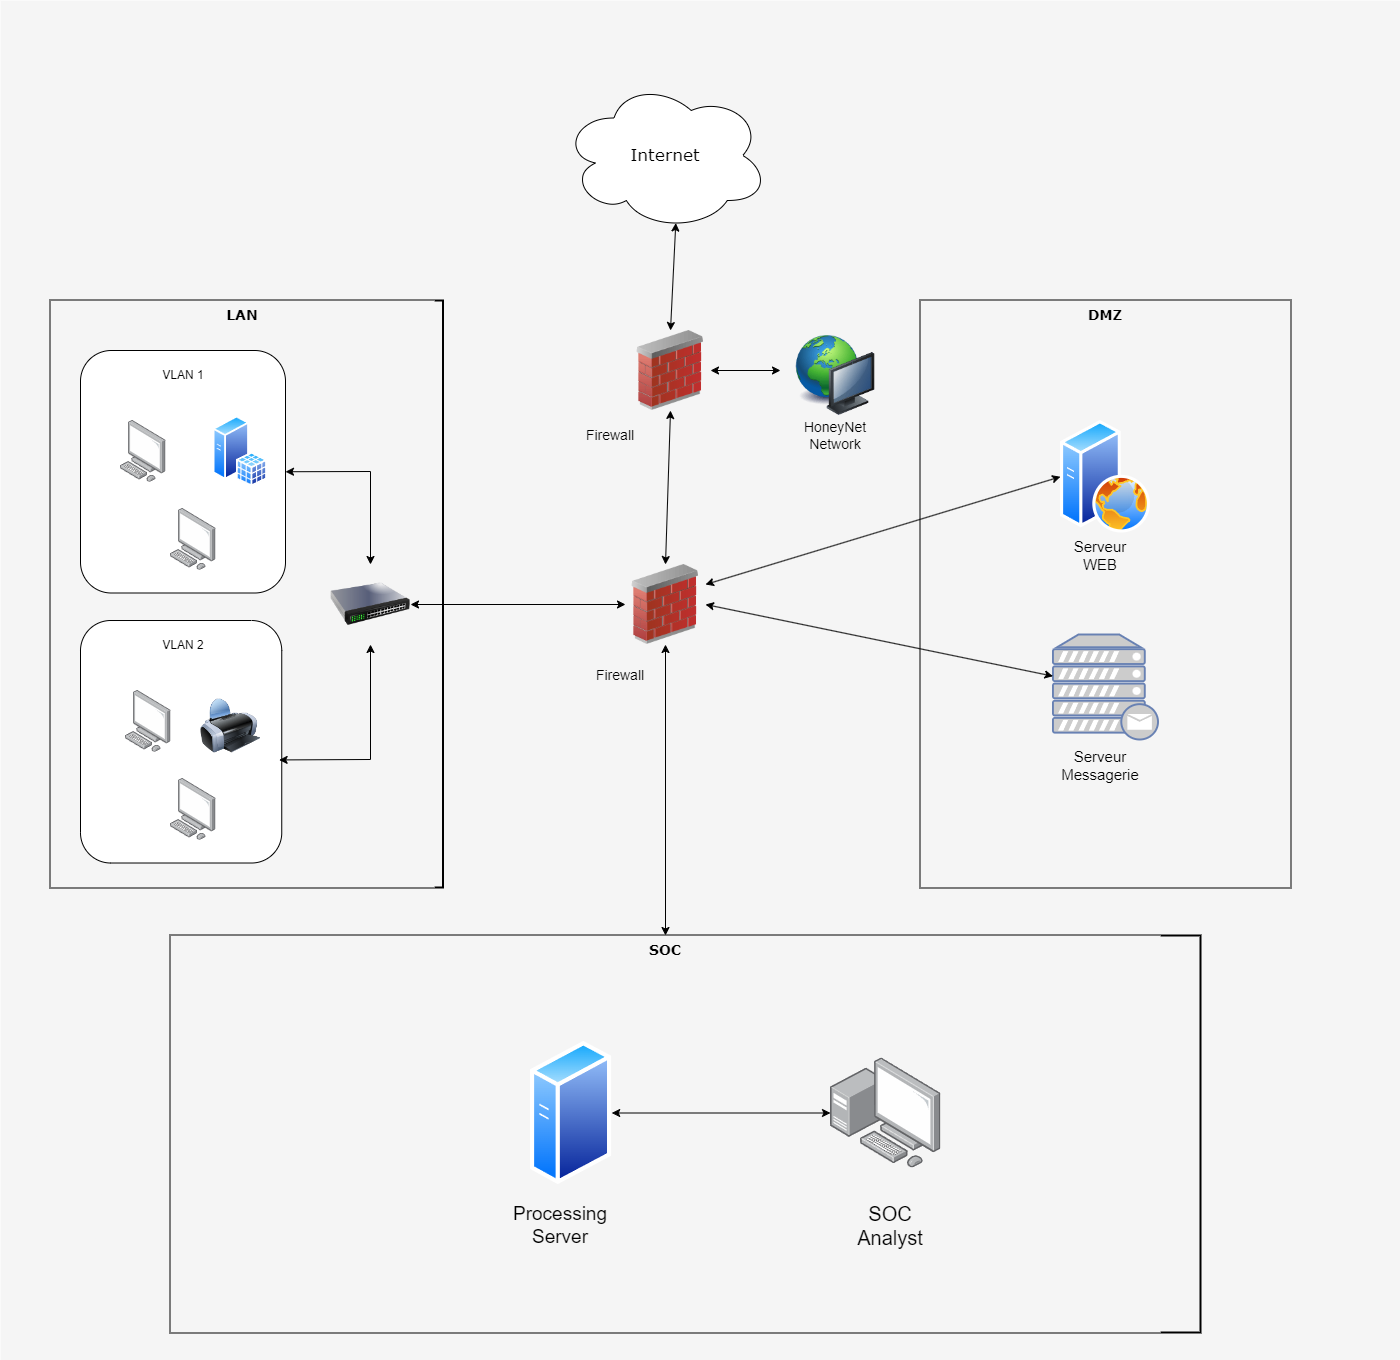

The diagram above was exported from draw.io. Its source (the exported page's mxGraphModel, read from the mxfile embedded in the PNG):
<mxGraphModel dx="3000" dy="1629" grid="1" gridSize="10" guides="1" tooltips="1" connect="1" arrows="1" fold="1" page="1" pageScale="1" pageWidth="1100" pageHeight="850" background="none" math="0" shadow="0">
  <root>
    <mxCell id="0" />
    <mxCell id="1" parent="0" />
    <mxCell id="MMVRwBl9xv8KuYz2YUPr-56" value="" style="whiteSpace=wrap;html=1;rounded=0;shadow=0;comic=0;strokeWidth=1;fontFamily=Verdana;fontSize=14;fillColor=#f5f5f5;strokeColor=none;fontStyle=1;verticalAlign=top;movable=1;resizable=1;rotatable=1;deletable=1;editable=1;locked=0;connectable=1;direction=south;" vertex="1" parent="1">
      <mxGeometry x="510" y="340" width="1400" height="1360" as="geometry" />
    </mxCell>
    <mxCell id="1c7a67bf8fd3230f-15" value="&lt;font style=&quot;font-size: 17px;&quot;&gt;Internet&lt;/font&gt;" style="ellipse;shape=cloud;whiteSpace=wrap;html=1;rounded=0;shadow=0;comic=0;strokeWidth=1;fontFamily=Verdana;fontSize=12;" parent="1" vertex="1">
      <mxGeometry x="1072" y="420" width="206" height="150" as="geometry" />
    </mxCell>
    <mxCell id="MMVRwBl9xv8KuYz2YUPr-1" value="" style="group;strokeColor=default;strokeWidth=2;" vertex="1" connectable="0" parent="1">
      <mxGeometry x="1430" y="640" width="370" height="587" as="geometry" />
    </mxCell>
    <mxCell id="1c7a67bf8fd3230f-82" value="DMZ" style="whiteSpace=wrap;html=1;rounded=0;shadow=0;comic=0;strokeWidth=1;fontFamily=Verdana;fontSize=14;fillColor=#f5f5f5;strokeColor=none;fontStyle=1;verticalAlign=top;" parent="MMVRwBl9xv8KuYz2YUPr-1" vertex="1">
      <mxGeometry width="370" height="587" as="geometry" />
    </mxCell>
    <mxCell id="MMVRwBl9xv8KuYz2YUPr-31" value="" style="image;aspect=fixed;perimeter=ellipsePerimeter;html=1;align=center;shadow=0;dashed=0;spacingTop=3;image=img/lib/active_directory/web_server.svg;" vertex="1" parent="MMVRwBl9xv8KuYz2YUPr-1">
      <mxGeometry x="140" y="120" width="90" height="112.5" as="geometry" />
    </mxCell>
    <mxCell id="MMVRwBl9xv8KuYz2YUPr-34" value="" style="fontColor=#0066CC;verticalAlign=top;verticalLabelPosition=bottom;labelPosition=center;align=center;html=1;outlineConnect=0;fillColor=#CCCCCC;strokeColor=#6881B3;gradientColor=none;gradientDirection=north;strokeWidth=2;shape=mxgraph.networks.mail_server;" vertex="1" parent="MMVRwBl9xv8KuYz2YUPr-1">
      <mxGeometry x="132.5" y="334" width="105" height="105" as="geometry" />
    </mxCell>
    <mxCell id="MMVRwBl9xv8KuYz2YUPr-39" value="&lt;font style=&quot;font-size: 15px;&quot;&gt;Serveur WEB&lt;/font&gt;" style="text;html=1;align=center;verticalAlign=middle;whiteSpace=wrap;rounded=0;" vertex="1" parent="MMVRwBl9xv8KuYz2YUPr-1">
      <mxGeometry x="150" y="240" width="60" height="30" as="geometry" />
    </mxCell>
    <mxCell id="MMVRwBl9xv8KuYz2YUPr-40" value="&lt;font style=&quot;font-size: 15px;&quot;&gt;Serveur Messagerie&lt;/font&gt;" style="text;html=1;align=center;verticalAlign=middle;whiteSpace=wrap;rounded=0;" vertex="1" parent="MMVRwBl9xv8KuYz2YUPr-1">
      <mxGeometry x="150" y="450" width="60" height="30" as="geometry" />
    </mxCell>
    <mxCell id="MMVRwBl9xv8KuYz2YUPr-2" value="" style="group;movable=1;resizable=1;rotatable=1;deletable=1;editable=1;locked=0;connectable=1;strokeColor=default;strokeWidth=2;" vertex="1" connectable="0" parent="1">
      <mxGeometry x="560" y="640" width="392.5" height="587" as="geometry" />
    </mxCell>
    <mxCell id="1c7a67bf8fd3230f-80" value="LAN" style="whiteSpace=wrap;html=1;rounded=0;shadow=0;comic=0;strokeWidth=1;fontFamily=Verdana;fontSize=14;fillColor=#f5f5f5;strokeColor=none;fontStyle=1;verticalAlign=top;" parent="MMVRwBl9xv8KuYz2YUPr-2" vertex="1">
      <mxGeometry width="384" height="587" as="geometry" />
    </mxCell>
    <mxCell id="MMVRwBl9xv8KuYz2YUPr-14" value="" style="group" vertex="1" connectable="0" parent="MMVRwBl9xv8KuYz2YUPr-2">
      <mxGeometry x="29.999999999999986" y="50" width="205" height="242.5" as="geometry" />
    </mxCell>
    <mxCell id="MMVRwBl9xv8KuYz2YUPr-9" value="" style="rounded=1;whiteSpace=wrap;html=1;rotation=-90;movable=1;resizable=1;rotatable=1;deletable=1;editable=1;locked=0;connectable=1;" vertex="1" parent="MMVRwBl9xv8KuYz2YUPr-14">
      <mxGeometry x="-18.749999999999986" y="18.75" width="242.5" height="205" as="geometry" />
    </mxCell>
    <mxCell id="MMVRwBl9xv8KuYz2YUPr-10" value="VLAN 1" style="text;html=1;align=center;verticalAlign=middle;whiteSpace=wrap;rounded=0;" vertex="1" parent="MMVRwBl9xv8KuYz2YUPr-14">
      <mxGeometry x="72.50000000000001" y="10" width="60" height="30" as="geometry" />
    </mxCell>
    <mxCell id="MMVRwBl9xv8KuYz2YUPr-11" value="" style="image;points=[];aspect=fixed;html=1;align=center;shadow=0;dashed=0;image=img/lib/allied_telesis/computer_and_terminals/Personal_Computer.svg;" vertex="1" parent="MMVRwBl9xv8KuYz2YUPr-14">
      <mxGeometry x="40.000000000000014" y="70" width="45.6" height="61.800000000000004" as="geometry" />
    </mxCell>
    <mxCell id="MMVRwBl9xv8KuYz2YUPr-13" value="" style="image;points=[];aspect=fixed;html=1;align=center;shadow=0;dashed=0;image=img/lib/allied_telesis/computer_and_terminals/Personal_Computer.svg;" vertex="1" parent="MMVRwBl9xv8KuYz2YUPr-14">
      <mxGeometry x="90.00000000000001" y="158" width="45.6" height="61.800000000000004" as="geometry" />
    </mxCell>
    <mxCell id="MMVRwBl9xv8KuYz2YUPr-32" value="" style="image;aspect=fixed;perimeter=ellipsePerimeter;html=1;align=center;shadow=0;dashed=0;spacingTop=3;image=img/lib/active_directory/sql_server.svg;" vertex="1" parent="MMVRwBl9xv8KuYz2YUPr-14">
      <mxGeometry x="132.5" y="65.45" width="54.59" height="70.9" as="geometry" />
    </mxCell>
    <mxCell id="MMVRwBl9xv8KuYz2YUPr-15" value="" style="group" vertex="1" connectable="0" parent="MMVRwBl9xv8KuYz2YUPr-2">
      <mxGeometry x="29.999999999999986" y="320" width="221.88" height="242.5" as="geometry" />
    </mxCell>
    <mxCell id="MMVRwBl9xv8KuYz2YUPr-16" value="" style="rounded=1;whiteSpace=wrap;html=1;rotation=-90;movable=1;resizable=1;rotatable=1;deletable=1;editable=1;locked=0;connectable=1;" vertex="1" parent="MMVRwBl9xv8KuYz2YUPr-15">
      <mxGeometry x="-20.62" y="20.63" width="242.5" height="201.25" as="geometry" />
    </mxCell>
    <mxCell id="MMVRwBl9xv8KuYz2YUPr-17" value="VLAN 2" style="text;html=1;align=center;verticalAlign=middle;whiteSpace=wrap;rounded=0;" vertex="1" parent="MMVRwBl9xv8KuYz2YUPr-15">
      <mxGeometry x="72.50000000000001" y="10" width="60" height="30" as="geometry" />
    </mxCell>
    <mxCell id="MMVRwBl9xv8KuYz2YUPr-18" value="" style="image;points=[];aspect=fixed;html=1;align=center;shadow=0;dashed=0;image=img/lib/allied_telesis/computer_and_terminals/Personal_Computer.svg;" vertex="1" parent="MMVRwBl9xv8KuYz2YUPr-15">
      <mxGeometry x="45.000000000000014" y="70" width="45.6" height="61.800000000000004" as="geometry" />
    </mxCell>
    <mxCell id="MMVRwBl9xv8KuYz2YUPr-20" value="" style="image;points=[];aspect=fixed;html=1;align=center;shadow=0;dashed=0;image=img/lib/allied_telesis/computer_and_terminals/Personal_Computer.svg;" vertex="1" parent="MMVRwBl9xv8KuYz2YUPr-15">
      <mxGeometry x="90.00000000000001" y="158" width="45.6" height="61.800000000000004" as="geometry" />
    </mxCell>
    <mxCell id="MMVRwBl9xv8KuYz2YUPr-48" value="" style="image;html=1;image=img/lib/clip_art/computers/Printer_128x128.png" vertex="1" parent="MMVRwBl9xv8KuYz2YUPr-15">
      <mxGeometry x="120" y="70" width="60" height="71" as="geometry" />
    </mxCell>
    <mxCell id="MMVRwBl9xv8KuYz2YUPr-21" value="" style="image;html=1;image=img/lib/clip_art/networking/Switch_128x128.png" vertex="1" parent="MMVRwBl9xv8KuYz2YUPr-2">
      <mxGeometry x="280" y="264" width="80" height="80" as="geometry" />
    </mxCell>
    <mxCell id="MMVRwBl9xv8KuYz2YUPr-27" value="" style="endArrow=classic;startArrow=classic;html=1;rounded=0;exitX=0.425;exitY=0.987;exitDx=0;exitDy=0;exitPerimeter=0;entryX=0.5;entryY=1;entryDx=0;entryDy=0;" edge="1" parent="MMVRwBl9xv8KuYz2YUPr-2" source="MMVRwBl9xv8KuYz2YUPr-16" target="MMVRwBl9xv8KuYz2YUPr-21">
      <mxGeometry width="50" height="50" relative="1" as="geometry">
        <mxPoint x="300" y="470" as="sourcePoint" />
        <mxPoint x="350" y="420" as="targetPoint" />
        <Array as="points">
          <mxPoint x="320" y="459" />
        </Array>
      </mxGeometry>
    </mxCell>
    <mxCell id="MMVRwBl9xv8KuYz2YUPr-28" value="" style="endArrow=classic;startArrow=classic;html=1;rounded=0;entryX=0.5;entryY=1;entryDx=0;entryDy=0;exitX=0.5;exitY=0;exitDx=0;exitDy=0;" edge="1" parent="MMVRwBl9xv8KuYz2YUPr-2" source="MMVRwBl9xv8KuYz2YUPr-21" target="MMVRwBl9xv8KuYz2YUPr-9">
      <mxGeometry width="50" height="50" relative="1" as="geometry">
        <mxPoint x="295" y="180" as="sourcePoint" />
        <mxPoint x="345" y="130" as="targetPoint" />
        <Array as="points">
          <mxPoint x="320" y="171" />
        </Array>
      </mxGeometry>
    </mxCell>
    <mxCell id="MMVRwBl9xv8KuYz2YUPr-3" value="" style="group;strokeWidth=2;strokeColor=default;" vertex="1" connectable="0" parent="1">
      <mxGeometry x="680" y="1275" width="1030" height="397" as="geometry" />
    </mxCell>
    <mxCell id="1c7a67bf8fd3230f-81" value="SOC" style="whiteSpace=wrap;html=1;rounded=0;shadow=0;comic=0;strokeWidth=1;fontFamily=Verdana;fontSize=14;fillColor=#f5f5f5;strokeColor=none;fontStyle=1;verticalAlign=top;movable=1;resizable=1;rotatable=1;deletable=1;editable=1;locked=0;connectable=1;" parent="MMVRwBl9xv8KuYz2YUPr-3" vertex="1">
      <mxGeometry x="0.003333333333337407" y="-0.003202725724019473" width="990.0000000000001" height="396.99999999999994" as="geometry" />
    </mxCell>
    <mxCell id="MMVRwBl9xv8KuYz2YUPr-41" value="" style="image;points=[];aspect=fixed;html=1;align=center;shadow=0;dashed=0;image=img/lib/allied_telesis/computer_and_terminals/Personal_Computer_with_Server.svg;" vertex="1" parent="MMVRwBl9xv8KuYz2YUPr-3">
      <mxGeometry x="660" y="122.3" width="110.4" height="110.4" as="geometry" />
    </mxCell>
    <mxCell id="MMVRwBl9xv8KuYz2YUPr-42" value="&lt;font style=&quot;font-size: 20px;&quot;&gt;SOC Analyst&lt;/font&gt;" style="text;html=1;align=center;verticalAlign=middle;whiteSpace=wrap;rounded=0;" vertex="1" parent="MMVRwBl9xv8KuYz2YUPr-3">
      <mxGeometry x="690" y="275" width="60" height="30" as="geometry" />
    </mxCell>
    <mxCell id="MMVRwBl9xv8KuYz2YUPr-43" value="" style="image;aspect=fixed;perimeter=ellipsePerimeter;html=1;align=center;shadow=0;dashed=0;spacingTop=3;image=img/lib/active_directory/generic_server.svg;" vertex="1" parent="MMVRwBl9xv8KuYz2YUPr-3">
      <mxGeometry x="360" y="105" width="81.2" height="145" as="geometry" />
    </mxCell>
    <mxCell id="MMVRwBl9xv8KuYz2YUPr-45" value="&lt;font style=&quot;font-size: 19px;&quot;&gt;Processing Server&lt;/font&gt;" style="text;html=1;align=center;verticalAlign=middle;whiteSpace=wrap;rounded=0;" vertex="1" parent="MMVRwBl9xv8KuYz2YUPr-3">
      <mxGeometry x="360" y="275" width="60" height="30" as="geometry" />
    </mxCell>
    <mxCell id="MMVRwBl9xv8KuYz2YUPr-47" value="" style="endArrow=classic;startArrow=classic;html=1;rounded=0;" edge="1" parent="MMVRwBl9xv8KuYz2YUPr-3" source="MMVRwBl9xv8KuYz2YUPr-43" target="MMVRwBl9xv8KuYz2YUPr-41">
      <mxGeometry width="50" height="50" relative="1" as="geometry">
        <mxPoint x="530" y="215" as="sourcePoint" />
        <mxPoint x="580" y="165" as="targetPoint" />
      </mxGeometry>
    </mxCell>
    <mxCell id="MMVRwBl9xv8KuYz2YUPr-24" value="" style="image;html=1;image=img/lib/clip_art/networking/Firewall_02_128x128.png" vertex="1" parent="1">
      <mxGeometry x="1140" y="670" width="80" height="80" as="geometry" />
    </mxCell>
    <mxCell id="MMVRwBl9xv8KuYz2YUPr-25" value="" style="image;html=1;image=img/lib/clip_art/networking/Firewall_02_128x128.png" vertex="1" parent="1">
      <mxGeometry x="1135" y="904" width="80" height="80" as="geometry" />
    </mxCell>
    <mxCell id="MMVRwBl9xv8KuYz2YUPr-30" value="" style="endArrow=classic;startArrow=classic;html=1;rounded=0;exitX=1;exitY=0.5;exitDx=0;exitDy=0;entryX=0;entryY=0.5;entryDx=0;entryDy=0;" edge="1" parent="1" source="MMVRwBl9xv8KuYz2YUPr-21" target="MMVRwBl9xv8KuYz2YUPr-25">
      <mxGeometry width="50" height="50" relative="1" as="geometry">
        <mxPoint x="1030" y="970" as="sourcePoint" />
        <mxPoint x="1080" y="920" as="targetPoint" />
      </mxGeometry>
    </mxCell>
    <mxCell id="MMVRwBl9xv8KuYz2YUPr-35" value="" style="endArrow=classic;startArrow=classic;html=1;rounded=0;exitX=1;exitY=0.5;exitDx=0;exitDy=0;" edge="1" parent="1" source="MMVRwBl9xv8KuYz2YUPr-25" target="MMVRwBl9xv8KuYz2YUPr-34">
      <mxGeometry width="50" height="50" relative="1" as="geometry">
        <mxPoint x="1380" y="1070" as="sourcePoint" />
        <mxPoint x="1430" y="1020" as="targetPoint" />
      </mxGeometry>
    </mxCell>
    <mxCell id="MMVRwBl9xv8KuYz2YUPr-36" value="" style="endArrow=classic;startArrow=classic;html=1;rounded=0;exitX=1;exitY=0.25;exitDx=0;exitDy=0;entryX=0;entryY=0.5;entryDx=0;entryDy=0;" edge="1" parent="1" source="MMVRwBl9xv8KuYz2YUPr-25" target="MMVRwBl9xv8KuYz2YUPr-31">
      <mxGeometry width="50" height="50" relative="1" as="geometry">
        <mxPoint x="1360" y="890" as="sourcePoint" />
        <mxPoint x="1410" y="840" as="targetPoint" />
      </mxGeometry>
    </mxCell>
    <mxCell id="MMVRwBl9xv8KuYz2YUPr-37" value="" style="endArrow=classic;startArrow=classic;html=1;rounded=0;entryX=0.5;entryY=1;entryDx=0;entryDy=0;exitX=0.5;exitY=0;exitDx=0;exitDy=0;" edge="1" parent="1" source="MMVRwBl9xv8KuYz2YUPr-25" target="MMVRwBl9xv8KuYz2YUPr-24">
      <mxGeometry width="50" height="50" relative="1" as="geometry">
        <mxPoint x="1150" y="830" as="sourcePoint" />
        <mxPoint x="1200" y="780" as="targetPoint" />
      </mxGeometry>
    </mxCell>
    <mxCell id="MMVRwBl9xv8KuYz2YUPr-38" value="" style="endArrow=classic;startArrow=classic;html=1;rounded=0;exitX=0.5;exitY=0;exitDx=0;exitDy=0;entryX=0.55;entryY=0.95;entryDx=0;entryDy=0;entryPerimeter=0;" edge="1" parent="1" source="MMVRwBl9xv8KuYz2YUPr-24" target="1c7a67bf8fd3230f-15">
      <mxGeometry width="50" height="50" relative="1" as="geometry">
        <mxPoint x="1180" y="530" as="sourcePoint" />
        <mxPoint x="1130" y="580" as="targetPoint" />
      </mxGeometry>
    </mxCell>
    <mxCell id="MMVRwBl9xv8KuYz2YUPr-44" value="" style="endArrow=classic;startArrow=classic;html=1;rounded=0;entryX=0.5;entryY=1;entryDx=0;entryDy=0;exitX=0.5;exitY=0;exitDx=0;exitDy=0;" edge="1" parent="1" source="1c7a67bf8fd3230f-81" target="MMVRwBl9xv8KuYz2YUPr-25">
      <mxGeometry width="50" height="50" relative="1" as="geometry">
        <mxPoint x="1150" y="1140" as="sourcePoint" />
        <mxPoint x="1200" y="1090" as="targetPoint" />
      </mxGeometry>
    </mxCell>
    <mxCell id="MMVRwBl9xv8KuYz2YUPr-50" value="&lt;font style=&quot;font-size: 14px;&quot;&gt;Firewall&lt;/font&gt;" style="text;html=1;align=center;verticalAlign=middle;whiteSpace=wrap;rounded=0;" vertex="1" parent="1">
      <mxGeometry x="1100" y="1000" width="60" height="30" as="geometry" />
    </mxCell>
    <mxCell id="MMVRwBl9xv8KuYz2YUPr-51" value="&lt;font style=&quot;font-size: 14px;&quot;&gt;Firewall&lt;/font&gt;" style="text;html=1;align=center;verticalAlign=middle;whiteSpace=wrap;rounded=0;" vertex="1" parent="1">
      <mxGeometry x="1090" y="760" width="60" height="30" as="geometry" />
    </mxCell>
    <mxCell id="MMVRwBl9xv8KuYz2YUPr-52" value="" style="image;html=1;image=img/lib/clip_art/computers/Network_128x128.png" vertex="1" parent="1">
      <mxGeometry x="1305" y="675" width="80" height="80" as="geometry" />
    </mxCell>
    <mxCell id="MMVRwBl9xv8KuYz2YUPr-53" value="&lt;font style=&quot;font-size: 14px;&quot;&gt;HoneyNet Network&lt;/font&gt;" style="text;html=1;align=center;verticalAlign=middle;whiteSpace=wrap;rounded=0;" vertex="1" parent="1">
      <mxGeometry x="1315" y="760" width="60" height="30" as="geometry" />
    </mxCell>
    <mxCell id="MMVRwBl9xv8KuYz2YUPr-54" value="" style="endArrow=classic;startArrow=classic;html=1;rounded=0;exitX=1;exitY=0.5;exitDx=0;exitDy=0;" edge="1" parent="1" source="MMVRwBl9xv8KuYz2YUPr-24">
      <mxGeometry width="50" height="50" relative="1" as="geometry">
        <mxPoint x="1240" y="730" as="sourcePoint" />
        <mxPoint x="1290" y="710" as="targetPoint" />
      </mxGeometry>
    </mxCell>
  </root>
</mxGraphModel>